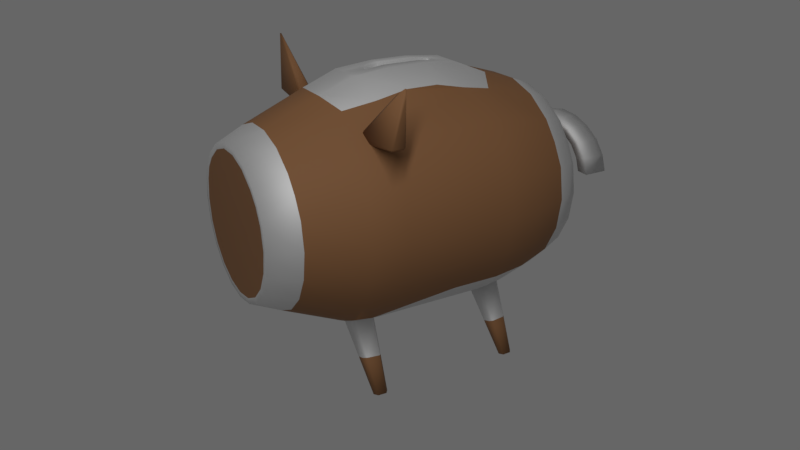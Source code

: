 # Source: Rayman_3_Piggy_Bank.blend  (saved by Blender 2.79.0; exported with 4.5.12 LTS)
import bpy
from mathutils import Matrix  # noqa: F401  (used for matrix-valued properties, if any)

bpy.ops.wm.read_factory_settings(use_empty=True)
scene = bpy.context.scene
scene.name = 'Scene'

# ---- collections
col_collection_1 = bpy.data.collections.new('Collection 1'); scene.collection.children.link(col_collection_1)

# ---- materials (node trees are filled in below, after node groups)
mat_material = bpy.data.materials.new('Material')
mat_material.alpha_threshold = 0.0
mat_material.diffuse_color = (0.3564, 0.2134, 0.1039, 1.0)
mat_material.roughness = 0.5
mat_material_001 = bpy.data.materials.new('Material.001')
mat_material_001.alpha_threshold = 0.0
mat_material_001.diffuse_color = (0.3883, 0.3883, 0.3883, 1.0)
mat_material_001.roughness = 0.5

# ---- material node trees
mat_material.use_nodes = True; mat_material.node_tree.nodes.clear()
_N = mat_material.node_tree.nodes; _L = mat_material.node_tree.links
n0 = _N.new('ShaderNodeOutputMaterial'); n0.name = 'Material Output'; n0.location = (300, 300)
n1 = _N.new('ShaderNodeBsdfPrincipled'); n1.name = 'Principled BSDF'; n1.location = (10, 300)
n1.width = 150
n1.subsurface_method = 'BURLEY'
n1.inputs[0].default_value = (0.2512, 0.1145, 0.04326, 1.0)
n1.inputs[2].default_value = 0.8
n1.inputs[3].default_value = 1.45
n1.inputs[9].default_value = (1.0, 1.0, 1.0)
_L.new(n1.outputs[0], n0.inputs[0])
n0.is_active_output = True
mat_material_001.use_nodes = True; mat_material_001.node_tree.nodes.clear()
_N = mat_material_001.node_tree.nodes; _L = mat_material_001.node_tree.links
n0 = _N.new('ShaderNodeOutputMaterial'); n0.name = 'Material Output'; n0.location = (300, 300)
n1 = _N.new('ShaderNodeBsdfPrincipled'); n1.name = 'Principled BSDF'; n1.location = (10, 300)
n1.width = 150
n1.subsurface_method = 'BURLEY'
n1.inputs[0].default_value = (0.7037, 0.7037, 0.7037, 1.0)
n1.inputs[1].default_value = 0.7523
n1.inputs[2].default_value = 0.7
n1.inputs[3].default_value = 1.45
n1.inputs[9].default_value = (1.0, 1.0, 1.0)
_L.new(n1.outputs[0], n0.inputs[0])
n0.is_active_output = True

# ---- world
world_world_001 = bpy.data.worlds.new('World.001'); scene.world = world_world_001
world_world_001.use_nodes = True; world_world_001.node_tree.nodes.clear()
_N = world_world_001.node_tree.nodes; _L = world_world_001.node_tree.links
n0 = _N.new('ShaderNodeOutputWorld'); n0.name = 'World Output'; n0.location = (300, 300)
n1 = _N.new('ShaderNodeBackground'); n1.name = 'Background'; n1.location = (10, 300)
n1.inputs[0].default_value = (0.1328, 0.1328, 0.1328, 1.0)
_L.new(n1.outputs[0], n0.inputs[0])
n0.is_active_output = True
world_world_001.use_sun_shadow = False
world_world_001.sun_shadow_jitter_overblur = 0.0
world_world_001.cycles.sampling_method = 'MANUAL'
world_world_001.light_settings.ao_factor = 0.5

# ---- cameras
cam_camera = bpy.data.cameras.new('Camera')
cam_camera.clip_end = 100.0
cam_camera.lens = 35.0
cam_camera.sensor_width = 32.0
cam_camera.sensor_height = 18.0
cam_camera.display_size = 2.0
cam_camera.dof.focus_distance = 0.0

# ---- lights
light_lamp_002 = bpy.data.lights.new('Lamp.002', 'AREA')
light_lamp_002.transmission_factor = 0.0
light_lamp_002.cutoff_distance = 30.0
light_lamp_002.energy = 392.7
light_lamp_002.shadow_buffer_clip_start = 1.001
light_lamp_002.shadow_soft_size = 0.879
light_lamp_002.shadow_maximum_resolution = 0.006
light_lamp_002.use_absolute_resolution = True
light_lamp_002.shape = 'RECTANGLE'
light_lamp_002.size = 0.879
light_lamp_002.size_y = 7.344

# ---- meshes
me_plane_001 = bpy.data.meshes.new('Plane.001')
me_plane_001.from_pydata([(0.7001, 0.5391, 0.7687), (0.6826, 0.5571, 0.76), (0.8167, 0.5571, 0.76), (0.7992, 0.5391, 0.7687), (0.6826, 0.6494, 0.7154), (0.7, 0.678, 0.7016), (0.7993, 0.678, 0.7016), (0.8167, 0.6494, 0.7154), (0.6855, 0.999, 0.7608), (0.703, 1.017, 0.7623), (0.7, 0.9962, 0.7431), (0.7496, 1.111, 1.144), (0.7431, 1.107, 1.23), (0.7496, 0.9814, 1.158), (0.7561, 1.107, 1.23), (0.7963, 1.017, 0.7623), (0.8138, 0.999, 0.7608), (0.7993, 0.9962, 0.7431)], [], [(0, 3, 13), (2, 7, 16, 14), (6, 5, 10, 17), (0, 1, 4, 5, 6, 7, 2, 3), (11, 15, 9), (8, 9, 10), (11, 12, 14), (15, 16, 17), (8, 12, 11, 9), (17, 10, 9, 15), (12, 1, 0, 13), (6, 17, 16, 7), (10, 5, 4, 8), (14, 16, 15, 11), (2, 14, 13, 3), (4, 1, 12, 8), (12, 13, 14)])
me_plane_001.polygons.foreach_set('use_smooth', [True] * 17)
me_plane_001.materials.append(mat_material)
me_plane_001.use_remesh_preserve_volume = False
me_plane_001.use_remesh_preserve_attributes = False
me_plane_001.use_mirror_vertex_groups = False
me_plane_001.update()
me_circle_001 = bpy.data.meshes.new('Circle.001')
me_circle_001.from_pydata([(-0.1226, 0.2985, -0.03462), (-0.6947, 0.3997, 0.09567), (-0.6678, 0.3285, 0.2355), (-0.6328, 0.2175, 0.3464), (-0.6045, 0.07774, 0.4176), (-0.5782, -0.07723, 0.4422), (-0.5465, -0.2281, 0.4118), (-0.518, -0.3493, 0.35), (-0.4871, -0.4455, 0.2538), (-0.4546, -0.5073, 0.1326), (-0.421, -0.5286, -0.002516), (-0.1408, 0.2828, -0.136), (-0.162, 0.2374, -0.2283), (-0.1835, 0.1619, -0.3074), (-0.2028, 0.04069, -0.3748), (-0.2307, -0.09369, -0.4026), (-0.2664, -0.2281, -0.3885), (-0.3012, -0.3493, -0.3346), (-0.3415, -0.4455, -0.2463), (-0.3816, -0.5073, -0.1318), (-0.7164, 0.4243, -0.0593), (0.0879, -0.3051, -0.00458), (0.07732, -0.292, 0.08061), (0.06575, -0.2538, 0.1577), (0.05234, -0.1944, 0.2193), (0.03653, -0.1195, 0.2597), (0.01846, -0.02156, 0.2755), (-0.003184, 0.07734, 0.2625), (-0.03308, 0.1666, 0.2195), (-0.06715, 0.2374, 0.1509), (-0.09534, 0.2828, 0.06331), (0.122, 0.2985, -0.03462), (-0.4676, 0.3997, 0.09567), (-0.4408, 0.3285, 0.2355), (-0.4058, 0.2175, 0.3464), (-0.3775, 0.07774, 0.4176), (-0.3512, -0.07723, 0.4422), (-0.3195, -0.2281, 0.4118), (-0.291, -0.3493, 0.35), (-0.2601, -0.4455, 0.2538), (-0.2276, -0.5073, 0.1326), (-0.194, -0.5286, -0.002516), (0.1073, 0.2828, -0.136), (0.08614, 0.2374, -0.2283), (0.06228, 0.1619, -0.3074), (0.03138, 0.04069, -0.3748), (-0.003745, -0.09369, -0.4026), (-0.03945, -0.2281, -0.3885), (-0.0742, -0.3493, -0.3346), (-0.1145, -0.4455, -0.2463), (-0.1547, -0.5073, -0.1318), (-0.4894, 0.4243, -0.0593), (0.3149, -0.3051, -0.00458), (0.3043, -0.292, 0.08061), (0.2927, -0.2538, 0.1577), (0.2793, -0.1944, 0.2193), (0.2635, -0.1195, 0.2597), (0.2455, -0.02156, 0.2755), (0.2207, 0.07734, 0.2625), (0.1943, 0.1666, 0.2195), (0.1703, 0.2374, 0.1509), (0.1477, 0.2828, 0.06331), (-0.1329, 0.2372, -0.01899), (-0.6283, 0.3209, 0.08872), (-0.6061, 0.262, 0.2043), (-0.5772, 0.1703, 0.296), (-0.5538, 0.05469, 0.3549), (-0.5321, -0.07342, 0.3752), (-0.5059, -0.1981, 0.3501), (-0.4823, -0.2983, 0.299), (-0.4567, -0.3779, 0.2195), (-0.4298, -0.4289, 0.1193), (-0.4021, -0.4465, 0.007556), (-0.1582, 0.2242, -0.1028), (-0.1771, 0.1866, -0.1791), (-0.1965, 0.1243, -0.2445), (-0.2217, 0.02406, -0.3002), (-0.2448, -0.08703, -0.3232), (-0.2743, -0.1981, -0.3116), (-0.3031, -0.2983, -0.2669), (-0.3364, -0.3779, -0.194), (-0.3696, -0.4289, -0.09931), (-0.6463, 0.3412, -0.03939), (0.0186, -0.2618, 0.00585), (0.00986, -0.2509, 0.07627), (0.03446, -0.2194, 0.14), (0.02338, -0.1703, 0.191), (0.0103, -0.1083, 0.2244), (-0.004636, -0.0274, 0.2374), (-0.02253, 0.05436, 0.2266), (-0.04724, 0.1281, 0.1911), (-0.07835, 0.1866, 0.1344), (-0.1077, 0.2242, 0.06197), (0.04679, 0.2372, -0.01899), (-0.4406, 0.3209, 0.08872), (-0.4184, 0.262, 0.2043), (-0.3895, 0.1703, 0.296), (-0.3661, 0.05469, 0.3549), (-0.3444, -0.07342, 0.3752), (-0.3182, -0.1981, 0.3501), (-0.2946, -0.2983, 0.299), (-0.2691, -0.3779, 0.2195), (-0.2422, -0.4289, 0.1193), (-0.2145, -0.4465, 0.007556), (0.03466, 0.2242, -0.1028), (0.01715, 0.1866, -0.1791), (-0.002574, 0.1243, -0.2445), (-0.02812, 0.02406, -0.3002), (-0.05716, -0.08703, -0.3232), (-0.08667, -0.1981, -0.3116), (-0.1154, -0.2983, -0.2669), (-0.1487, -0.3779, -0.194), (-0.1819, -0.4289, -0.09931), (-0.4586, 0.3412, -0.03939), (0.2063, -0.2618, 0.00585), (0.1975, -0.2509, 0.07627), (0.1879, -0.2194, 0.14), (0.1769, -0.1703, 0.191), (0.1638, -0.1083, 0.2244), (0.1489, -0.0274, 0.2374), (0.1284, 0.05436, 0.2266), (0.1065, 0.1281, 0.1911), (0.08676, 0.1866, 0.1344), (0.06808, 0.2242, 0.06197)], [], [(25, 56, 57, 26), (11, 42, 43, 12), (26, 57, 58, 27), (12, 43, 44, 13), (27, 58, 59, 28), (13, 44, 45, 14), (28, 59, 60, 29), (14, 45, 46, 15), (1, 32, 51, 20), (29, 60, 61, 30), (15, 46, 47, 16), (2, 33, 32, 1), (21, 52, 53, 22), (16, 47, 48, 17), (3, 34, 33, 2), (30, 61, 31, 0), (17, 48, 49, 18), (4, 35, 34, 3), (18, 49, 50, 19), (5, 36, 35, 4), (0, 31, 42, 11), (6, 37, 36, 5), (19, 50, 41, 10), (7, 38, 37, 6), (22, 53, 54, 23), (8, 39, 38, 7), (23, 54, 55, 24), (9, 40, 39, 8), (24, 55, 56, 25), (10, 41, 40, 9), (87, 88, 119, 118), (73, 74, 105, 104), (88, 89, 120, 119), (74, 75, 106, 105), (89, 90, 121, 120), (75, 76, 107, 106), (90, 91, 122, 121), (76, 77, 108, 107), (63, 82, 113, 94), (91, 92, 123, 122), (77, 78, 109, 108), (64, 63, 94, 95), (83, 84, 115, 114), (78, 79, 110, 109), (65, 64, 95, 96), (92, 62, 93, 123), (79, 80, 111, 110), (66, 65, 96, 97), (80, 81, 112, 111), (67, 66, 97, 98), (62, 73, 104, 93), (68, 67, 98, 99), (81, 72, 103, 112), (69, 68, 99, 100), (84, 85, 116, 115), (70, 69, 100, 101), (85, 86, 117, 116), (71, 70, 101, 102), (86, 87, 118, 117), (72, 71, 102, 103), (55, 54, 116, 117), (27, 28, 90, 89), (56, 55, 117, 118), (28, 29, 91, 90), (1, 20, 82, 63), (57, 56, 118, 119), (29, 30, 92, 91), (2, 1, 63, 64), (58, 57, 119, 120), (21, 22, 84, 83), (3, 2, 64, 65), (59, 58, 120, 121), (30, 0, 62, 92), (4, 3, 65, 66), (60, 59, 121, 122), (51, 32, 94, 113), (5, 4, 66, 67), (61, 60, 122, 123), (32, 33, 95, 94), (6, 5, 67, 68), (53, 52, 114, 115), (33, 34, 96, 95), (7, 6, 68, 69), (31, 61, 123, 93), (34, 35, 97, 96), (8, 7, 69, 70), (35, 36, 98, 97), (9, 8, 70, 71), (36, 37, 99, 98), (10, 9, 71, 72), (37, 38, 100, 99), (11, 12, 74, 73), (38, 39, 101, 100), (12, 13, 75, 74), (39, 40, 102, 101), (13, 14, 76, 75), (40, 41, 103, 102), (14, 15, 77, 76), (43, 42, 104, 105), (15, 16, 78, 77), (44, 43, 105, 106), (16, 17, 79, 78), (45, 44, 106, 107), (17, 18, 80, 79), (46, 45, 107, 108), (18, 19, 81, 80), (20, 51, 113, 82), (47, 46, 108, 109), (0, 11, 73, 62), (48, 47, 109, 110), (19, 10, 72, 81), (49, 48, 110, 111), (22, 23, 85, 84), (50, 49, 111, 112), (23, 24, 86, 85), (42, 31, 93, 104), (24, 25, 87, 86), (41, 50, 112, 103), (25, 26, 88, 87), (52, 21, 83, 114), (54, 53, 115, 116), (26, 27, 89, 88)])
me_circle_001.polygons.foreach_set('use_smooth', [True] * 122)
me_circle_001.materials.append(mat_material_001)
me_circle_001.use_remesh_preserve_volume = False
me_circle_001.use_remesh_preserve_attributes = False
me_circle_001.use_mirror_vertex_groups = False
me_circle_001.update()
me_circle = bpy.data.meshes.new('Circle')
me_circle.from_pydata([(-0.7786, -1.0, -5.96e-08), (-0.7786, -0.9511, 0.309), (-0.7786, -0.719, 0.6895), (-0.7786, 0.6951, 0.7054), (-0.7786, 0.9511, 0.309), (-0.7786, 1.0, -3.874e-07), (-0.7786, 0.9511, -0.309), (-0.7786, 0.809, -0.5878), (-0.7786, -1.259e-06, -1.0), (-0.7786, -0.809, -0.5878), (-0.7786, -0.9511, -0.309), (0.7882, -1.0, -5.96e-08), (0.708, -0.9511, 0.309), (0.708, -0.719, 0.6895), (0.708, 0.6951, 0.7054), (0.7882, 0.9511, 0.309), (0.7882, 1.0, -3.874e-07), (0.7882, 0.9511, -0.309), (0.7882, 0.809, -0.5878), (0.7882, -6.724e-07, -1.0), (0.7882, -0.809, -0.5878), (0.7882, -0.9511, -0.309), (1.248, -0.7833, 0.0), (1.248, -0.745, 0.2421), (1.248, -0.5641, 0.538), (1.248, 0.5437, 0.5505), (1.248, 0.745, 0.2421), (1.248, 0.7833, -2.682e-07), (1.248, 0.745, -0.2421), (1.248, 0.6337, -0.4604), (1.248, 0.4604, -0.6337), (1.248, 0.2421, -0.745), (1.248, -3.628e-07, -0.7833), (1.248, -0.2421, -0.745), (1.248, -0.4604, -0.6337), (1.248, -0.6337, -0.4604), (1.248, -0.745, -0.2421), (1.506, -0.6646, 2.98e-08), (1.506, -0.632, 0.2054), (1.506, -0.4791, 0.455), (1.506, 0.4606, 0.4656), (1.506, 0.632, 0.2054), (1.506, 0.6646, -1.788e-07), (1.506, 0.632, -0.2054), (1.506, 0.5376, -0.3906), (1.506, 0.3906, -0.5376), (1.506, 0.2054, -0.632), (1.506, -1.902e-07, -0.6646), (1.506, -0.2054, -0.632), (1.506, -0.3906, -0.5376), (1.506, -0.5376, -0.3906), (1.506, -0.632, -0.2054), (-1.088, -0.9058, -5.96e-08), (-1.088, -0.8615, 0.2799), (-1.088, -0.6517, 0.6237), (-1.088, 0.6293, 0.6381), (-1.088, 0.8615, 0.2799), (-1.088, 0.9058, -3.576e-07), (-1.088, 0.8615, -0.2799), (-1.088, 0.7328, -0.5324), (-1.088, 0.5324, -0.7328), (-1.088, 0.2799, -0.8615), (-1.088, -1.326e-06, -0.9058), (-1.088, -0.2799, -0.8615), (-1.088, -0.5324, -0.7328), (-1.088, -0.7328, -0.5324), (-1.088, -0.8615, -0.2799), (-1.287, -0.8257, -5.96e-08), (-1.287, -0.7853, 0.2552), (-1.287, -0.5944, 0.5677), (-1.287, 0.5733, 0.5808), (-1.287, 0.7853, 0.2552), (-1.287, 0.8257, -3.278e-07), (-1.287, 0.7853, -0.2552), (-1.287, 0.668, -0.4854), (-1.287, 0.4854, -0.668), (-1.287, 0.2552, -0.7853), (-1.287, -1.349e-06, -0.8257), (-1.287, -0.2552, -0.7853), (-1.287, -0.4854, -0.668), (-1.287, -0.668, -0.4854), (-1.287, -0.7853, -0.2552), (0.4936, 0.9846, 0.3199), (-0.484, 0.9846, 0.3199), (-0.484, -0.9846, 0.3199), (0.4134, -0.9846, 0.3199), (0.4134, -0.7442, 0.7142), (-0.484, -0.7442, 0.7142), (0.4936, 1.035, -3.874e-07), (-0.484, 1.035, -3.874e-07), (-0.0655, -0.8376, -0.6085), (-0.484, -0.8376, -0.6085), (0.4936, 0.9846, -0.3199), (-0.484, 0.9846, -0.3199), (0.4936, -0.9846, -0.3199), (-0.484, -0.9846, -0.3199), (-0.06551, 0.8376, -0.6085), (-0.484, 0.8376, -0.6085), (0.4936, -1.035, -5.96e-08), (-0.484, -1.035, -5.96e-08), (0.4134, 0.7198, 0.7306), (-0.484, 0.7198, 0.7306), (0.4936, -8.061e-07, -1.035), (-0.484, -1.172e-06, -1.035), (-1.287, -0.6899, 0.2242), (-1.287, -0.7254, -5.96e-08), (-1.287, -0.5227, 0.4976), (-1.287, -0.3406, 0.633), (-1.287, -0.1255, 0.7056), (-1.287, 0.1015, 0.7081), (-1.287, 0.3181, 0.6404), (-1.287, 0.5032, 0.5091), (-1.287, 0.6899, 0.2242), (-1.287, 0.7254, -2.98e-07), (-1.287, 0.6899, -0.2242), (-1.287, 0.5869, -0.4264), (-1.287, 0.4264, -0.5869), (-1.287, 0.2242, -0.6899), (-1.287, -1.279e-06, -0.7254), (-1.287, -0.2242, -0.6899), (-1.287, -0.4264, -0.5869), (-1.287, -0.5869, -0.4264), (-1.287, -0.6899, -0.2242), (1.506, -0.5871, 0.1908), (1.506, -0.6173, 2.98e-08), (1.506, -0.4454, 0.422), (1.506, -0.2904, 0.5372), (1.506, -0.1074, 0.599), (1.506, 0.08574, 0.6011), (1.506, 0.2701, 0.5435), (1.506, 0.4276, 0.4318), (1.506, 0.5871, 0.1908), (1.506, 0.6173, -1.788e-07), (1.506, 0.5871, -0.1908), (1.506, 0.4994, -0.3628), (1.506, 0.3628, -0.4994), (1.506, 0.1908, -0.5871), (1.506, -1.576e-07, -0.6173), (1.506, -0.1908, -0.5871), (1.506, -0.3628, -0.4994), (1.506, -0.4994, -0.3628), (1.506, -0.5871, -0.1908), (-0.6827, -0.3633, 0.8697), (-0.7786, -0.1715, 0.9763), (-0.7786, 0.1414, 0.9798), (-0.6827, 0.3353, 0.893), (0.6922, -0.3633, 0.8697), (0.7882, -0.1715, 0.9763), (0.7882, 0.1414, 0.9798), (0.6922, 0.3353, 0.893), (1.248, -0.3674, 0.6843), (1.248, -0.1352, 0.7627), (1.248, 0.1099, 0.7654), (1.248, 0.3438, 0.6923), (1.506, -0.3123, 0.5791), (1.506, -0.1153, 0.6456), (1.506, 0.09261, 0.6479), (1.506, 0.2911, 0.5859), (-1.088, -0.4243, 0.7928), (-1.088, -0.1557, 0.8834), (-1.088, 0.1277, 0.8866), (-1.088, 0.3982, 0.8021), (-1.287, -0.3871, 0.7219), (-1.287, -0.1423, 0.8045), (-1.287, 0.116, 0.8074), (-1.287, 0.3626, 0.7303), (0.4101, -0.3996, 0.9394), (-0.4006, -0.3996, 0.9394), (0.4936, -0.1645, 1.099), (-0.484, -0.1645, 1.099), (0.4936, 0.1593, 1.102), (-0.484, 0.1593, 1.102), (0.4101, 0.38, 0.9481), (-0.4006, 0.38, 0.9481), (0.1427, -0.3986, 1.001), (-0.1331, -0.3986, 1.001), (0.1677, -0.1595, 1.133), (-0.1581, -0.1595, 1.133), (0.1677, 0.1644, 1.137), (-0.1581, 0.1644, 1.137), (0.1427, 0.397, 1.009), (-0.1331, 0.397, 1.009), (-0.484, -0.05658, 1.1), (-0.484, 0.05138, 1.101), (0.4936, -0.05658, 1.1), (0.4936, 0.05138, 1.101), (-0.1581, -0.05152, 1.134), (-0.1581, 0.05645, 1.136), (0.1677, -0.05152, 1.134), (0.1677, 0.05645, 1.136), (-0.3211, 0.05391, 1.118), (-0.3211, -0.05405, 1.117), (0.3306, 0.05391, 1.118), (0.3306, -0.05405, 1.117), (-0.1581, -0.05073, 1.064), (-0.1581, 0.05724, 1.065), (0.1677, -0.05073, 1.064), (0.1677, 0.05724, 1.065), (-0.3211, 0.0547, 1.048), (-0.3211, -0.05326, 1.047), (0.3306, 0.0547, 1.048), (0.3306, -0.05326, 1.047), (1.506, 0.5583, 0.3502), (1.506, 0.5193, 0.326), (1.248, 0.6563, 0.411), (0.7481, 0.835, 0.5219), (0.4535, 0.8642, 0.54), (-0.484, 0.8642, 0.54), (-0.7786, 0.835, 0.5219), (-1.088, 0.7573, 0.4737), (-1.287, 0.6913, 0.4327), (-1.287, 0.6085, 0.3813), (1.506, -0.5755, 0.3389), (1.248, -0.6744, 0.3988), (1.506, -0.5361, 0.3151), (0.708, -0.8549, 0.508), (0.4134, -0.8844, 0.5258), (-0.484, -0.8844, 0.5258), (-0.7786, -0.8549, 0.508), (-1.088, -0.7765, 0.4605), (-1.287, -0.7098, 0.4201), (-1.287, -0.6262, 0.3696), (-0.7048, 0.5464, -0.8399), (-0.7302, 0.5189, -0.8506), (-0.7545, 0.5437, -0.8304), (-0.734, 0.5653, -0.8179), (-0.7302, 0.3839, -0.9193), (-0.7049, 0.3584, -0.9357), (-0.734, 0.3294, -0.9381), (-0.7545, 0.3522, -0.928), (-0.7049, -0.3584, -0.9357), (-0.7302, -0.3839, -0.9193), (-0.7545, -0.3522, -0.928), (-0.734, -0.3294, -0.9381), (-0.7302, -0.5189, -0.8506), (-0.7048, -0.5464, -0.8399), (-0.734, -0.5653, -0.8179), (-0.7545, -0.5438, -0.8304), (0.7397, 0.5189, -0.8506), (0.7144, 0.5464, -0.8399), (0.7435, 0.5653, -0.8179), (0.7632, 0.5407, -0.8281), (0.7144, 0.3584, -0.9357), (0.7397, 0.3839, -0.9193), (0.7632, 0.3521, -0.9241), (0.7435, 0.3294, -0.9381), (0.7397, -0.3839, -0.9193), (0.7144, -0.3584, -0.9357), (0.7435, -0.3294, -0.9381), (0.7632, -0.3521, -0.9241), (0.7144, -0.5464, -0.8399), (0.7397, -0.5189, -0.8506), (0.7632, -0.5407, -0.828), (0.7435, -0.5653, -0.8179), (-0.5324, -0.3914, -0.9418), (-0.5574, -0.3638, -0.9525), (-0.5287, -0.3369, -0.9615), (-0.5073, -0.3648, -0.9554), (0.567, -0.3638, -0.9525), (0.542, -0.3914, -0.9418), (0.5169, -0.3648, -0.9554), (0.5383, -0.3369, -0.9615), (0.542, -0.5328, -0.8697), (0.567, -0.5567, -0.8542), (0.5383, -0.5798, -0.8377), (0.5169, -0.5585, -0.8566), (-0.5574, -0.5567, -0.8542), (-0.5324, -0.5328, -0.8697), (-0.5073, -0.5585, -0.8566), (-0.5287, -0.5798, -0.8377), (0.567, 0.5567, -0.8542), (0.542, 0.5328, -0.8697), (0.5169, 0.5585, -0.8566), (0.5383, 0.5798, -0.8377), (-0.5324, 0.5328, -0.8697), (-0.5574, 0.5567, -0.8542), (-0.5287, 0.5798, -0.8377), (-0.5073, 0.5585, -0.8566), (0.542, 0.3914, -0.9418), (0.567, 0.3638, -0.9525), (0.5383, 0.3369, -0.9615), (0.5169, 0.3648, -0.9554), (-0.5574, 0.3638, -0.9525), (-0.5324, 0.3914, -0.9418), (-0.5073, 0.3648, -0.9554), (-0.5287, 0.3369, -0.9615), (-0.6686, 0.7755, -1.412), (-0.6937, 0.8131, -1.412), (-0.6937, 0.8191, -1.412), (-0.6686, 0.8529, -1.412), (-0.6686, -0.8529, -1.412), (-0.6937, -0.8191, -1.412), (-0.6937, -0.8131, -1.412), (-0.6686, -0.7755, -1.412), (0.7033, 0.8131, -1.412), (0.6781, 0.7755, -1.412), (0.6781, 0.8529, -1.412), (0.7033, 0.8191, -1.412), (0.7033, -0.8191, -1.412), (0.6781, -0.8529, -1.412), (0.6781, -0.7755, -1.412), (0.7033, -0.8131, -1.412), (0.5784, -0.8168, -1.412), (0.6036, -0.7773, -1.412), (-0.5688, -0.8247, -1.412), (-0.594, -0.8563, -1.412), (-0.594, 0.8563, -1.412), (-0.5688, 0.8247, -1.412), (-0.5688, 0.8168, -1.412), (-0.594, 0.7773, -1.412), (-0.594, -0.7773, -1.412), (-0.5688, -0.8168, -1.412), (0.6035, -0.8563, -1.412), (0.5784, -0.8247, -1.412), (0.5784, 0.8247, -1.412), (0.6035, 0.8563, -1.412), (0.6036, 0.7773, -1.412), (0.5784, 0.8168, -1.412), (0.5853, 0.5705, -1.182), (0.5602, 0.6007, -1.173), (0.6963, 0.567, -1.174), (0.7215, 0.5953, -1.162), (0.7215, 0.6707, -1.135), (0.6962, 0.6997, -1.126), (0.5602, 0.6806, -1.144), (0.5852, 0.7065, -1.133), (-0.5757, 0.7065, -1.133), (-0.5506, 0.6806, -1.144), (-0.6867, 0.6997, -1.126), (-0.712, 0.6707, -1.135), (-0.5506, 0.6007, -1.173), (-0.5757, 0.5705, -1.182), (-0.6867, 0.567, -1.174), (-0.712, 0.5953, -1.162), (-0.5757, -0.5705, -1.182), (-0.5506, -0.6007, -1.173), (-0.6867, -0.567, -1.174), (-0.712, -0.5953, -1.162), (-0.6867, -0.6997, -1.126), (-0.712, -0.6708, -1.135), (-0.5757, -0.7065, -1.133), (-0.5506, -0.6806, -1.144), (0.5602, -0.6007, -1.173), (0.5853, -0.5705, -1.182), (0.5602, -0.6806, -1.144), (0.5852, -0.7065, -1.133), (0.7215, -0.6707, -1.135), (0.6962, -0.6997, -1.126), (0.7215, -0.5953, -1.162), (0.6963, -0.567, -1.174)], [], [(344, 342, 302, 313), (88, 82, 15, 16), (268, 267, 254, 257, 260, 259, 262, 265), (92, 88, 16, 17), (94, 90, 20, 21), (96, 92, 17, 18), (98, 94, 21, 11), (270, 239, 323, 325), (343, 349, 300, 303), (249, 248, 19, 32, 33), (85, 98, 11, 12), (252, 251, 246, 249, 33, 34), (23, 22, 37, 38), (21, 20, 35, 36), (18, 17, 28, 29), (11, 21, 36, 22), (238, 243, 321, 322), (270, 273, 96, 18, 240, 239), (242, 279, 318, 320), (12, 11, 22, 23), (246, 251, 346, 348), (258, 247, 349, 343), (16, 15, 26, 27), (250, 263, 345, 347), (17, 16, 27, 28), (47, 46, 136, 137), (33, 32, 47, 48), (34, 33, 48, 49), (27, 26, 41, 42), (35, 34, 49, 50), (28, 27, 42, 43), (36, 35, 50, 51), (29, 28, 43, 44), (22, 36, 51, 37), (30, 29, 44, 45), (31, 30, 45, 46), (32, 31, 46, 47), (63, 64, 79, 78), (8, 233, 232, 63, 62), (4, 5, 57, 56), (241, 240, 18, 29, 30), (5, 6, 58, 57), (9, 10, 66, 65), (6, 7, 59, 58), (10, 0, 52, 66), (226, 223, 329, 333), (222, 275, 326, 328), (230, 233, 8, 103, 256, 255), (0, 1, 53, 52), (230, 255, 334, 336), (56, 57, 72, 71), (64, 65, 80, 79), (57, 58, 73, 72), (65, 66, 81, 80), (58, 59, 74, 73), (66, 52, 67, 81), (59, 60, 75, 74), (60, 61, 76, 75), (61, 62, 77, 76), (52, 53, 68, 67), (62, 63, 78, 77), (232, 231, 234, 237, 64, 63), (254, 267, 341, 335), (1, 0, 99, 84), (84, 99, 98, 85), (282, 227, 332, 331), (333, 329, 288, 287), (335, 341, 304, 311), (278, 271, 324, 319), (224, 223, 226, 229, 61, 60), (284, 283, 274, 277, 272, 271, 278, 281), (0, 10, 95, 99), (99, 95, 94, 98), (7, 6, 93, 97), (97, 93, 92, 96), (10, 9, 91, 95), (95, 91, 90, 94), (6, 5, 89, 93), (93, 89, 88, 92), (266, 235, 338, 340), (277, 276, 97, 96, 273, 272), (5, 4, 83, 89), (89, 83, 82, 88), (322, 321, 294, 297), (257, 256, 103, 102, 261, 260), (78, 79, 120, 119), (71, 72, 113, 112), (79, 80, 121, 120), (72, 73, 114, 113), (80, 81, 122, 121), (73, 74, 115, 114), (81, 67, 105, 122), (74, 75, 116, 115), (75, 76, 117, 116), (76, 77, 118, 117), (67, 68, 104, 105), (77, 78, 119, 118), (38, 37, 124, 123), (48, 47, 137, 138), (49, 48, 138, 139), (42, 41, 131, 132), (50, 49, 139, 140), (43, 42, 132, 133), (51, 50, 140, 141), (44, 43, 133, 134), (37, 51, 141, 124), (45, 44, 134, 135), (46, 45, 135, 136), (347, 345, 312, 299), (320, 318, 316, 295), (331, 332, 286, 309), (340, 338, 290, 305), (336, 334, 310, 293), (348, 346, 298, 301), (290, 291, 292, 293, 310, 311, 304, 305), (325, 323, 296, 315), (339, 337, 292, 291), (316, 317, 314, 315, 296, 297, 294, 295), (319, 324, 314, 317), (328, 326, 306, 289), (327, 330, 308, 307), (286, 287, 288, 289, 306, 307, 308, 309), (312, 313, 302, 303, 300, 301, 298, 299), (19, 245, 244, 31, 32), (274, 283, 330, 327), (244, 243, 238, 241, 30, 31), (102, 280, 279, 242, 245, 19), (8, 228, 227, 282, 285, 103), (229, 228, 8, 62, 61), (103, 285, 284, 281, 280, 102), (7, 225, 224, 60, 59), (262, 259, 342, 344), (9, 236, 235, 266, 269, 91), (237, 236, 9, 65, 64), (234, 231, 337, 339), (90, 264, 263, 250, 253, 20), (91, 269, 268, 265, 264, 90), (258, 261, 102, 19, 248, 247), (20, 253, 252, 34, 35), (213, 212, 39, 24), (212, 214, 125, 39), (215, 213, 24, 13), (216, 215, 13, 86), (217, 216, 86, 87), (218, 217, 87, 2), (219, 218, 2, 54), (220, 219, 54, 69), (221, 220, 69, 106), (202, 203, 131, 41), (204, 202, 41, 26), (205, 204, 26, 15), (206, 205, 15, 82), (207, 206, 82, 83), (208, 207, 83, 4), (209, 208, 4, 56), (210, 209, 56, 71), (211, 210, 71, 112), (166, 86, 13, 146), (168, 166, 146, 147), (170, 185, 184, 168, 147, 148), (172, 170, 148, 149), (100, 172, 149, 14), (147, 146, 150, 151), (148, 147, 151, 152), (149, 148, 152, 153), (14, 149, 153, 25), (146, 13, 24, 150), (150, 24, 39, 154), (151, 150, 154, 155), (152, 151, 155, 156), (153, 152, 156, 157), (25, 153, 157, 40), (2, 142, 158, 54), (142, 143, 159, 158), (143, 144, 160, 159), (144, 145, 161, 160), (145, 3, 55, 161), (54, 158, 162, 69), (158, 159, 163, 162), (159, 160, 164, 163), (160, 161, 165, 164), (161, 55, 70, 165), (3, 145, 173, 101), (101, 173, 181, 180, 172, 100), (145, 144, 171, 173), (180, 178, 170, 172), (144, 143, 169, 182, 183, 171), (188, 176, 168, 184, 193), (143, 142, 167, 169), (176, 174, 166, 168), (142, 2, 87, 167), (167, 87, 86, 166, 174, 175), (169, 167, 175, 177), (177, 175, 174, 176), (182, 169, 177, 186, 191), (186, 177, 176, 188), (173, 171, 179, 181), (181, 179, 178, 180), (179, 187, 189, 178), (193, 192, 200, 201), (171, 183, 190, 187, 179), (186, 188, 196, 194), (178, 189, 192, 185, 170), (192, 193, 184, 185), (191, 186, 194, 199), (183, 182, 191, 190), (195, 194, 196, 197), (198, 199, 194, 195), (197, 196, 201, 200), (192, 189, 197, 200), (187, 190, 198, 195), (190, 191, 199, 198), (189, 187, 195, 197), (188, 193, 201, 196), (69, 162, 107, 106), (162, 163, 108, 107), (163, 164, 109, 108), (164, 165, 110, 109), (165, 70, 111, 110), (154, 39, 125, 126), (155, 154, 126, 127), (156, 155, 127, 128), (157, 156, 128, 129), (40, 157, 129, 130), (123, 124, 141, 140, 139, 138, 137, 136, 135, 134, 133, 132, 131, 203, 130, 129, 128, 127, 126, 125, 214), (104, 221, 106, 107, 108, 109, 110, 111, 211, 112, 113, 114, 115, 116, 117, 118, 119, 120, 121, 122, 105), (111, 70, 210, 211), (70, 55, 209, 210), (55, 3, 208, 209), (3, 101, 207, 208), (101, 100, 206, 207), (100, 14, 205, 206), (14, 25, 204, 205), (25, 40, 202, 204), (40, 130, 203, 202), (104, 68, 220, 221), (68, 53, 219, 220), (53, 1, 218, 219), (1, 84, 217, 218), (84, 85, 216, 217), (85, 12, 215, 216), (12, 23, 213, 215), (38, 123, 214, 212), (23, 38, 212, 213), (222, 223, 224, 225), (226, 227, 228, 229), (230, 231, 232, 233), (234, 235, 236, 237), (238, 239, 240, 241), (242, 243, 244, 245), (246, 247, 248, 249), (250, 251, 252, 253), (254, 255, 256, 257), (258, 259, 260, 261), (262, 263, 264, 265), (266, 267, 268, 269), (270, 271, 272, 273), (274, 275, 276, 277), (278, 279, 280, 281), (282, 283, 284, 285), (335, 311, 310, 334), (337, 231, 230, 336), (343, 303, 302, 342), (345, 263, 262, 344), (347, 299, 298, 346), (349, 247, 246, 348), (339, 291, 290, 338), (341, 267, 266, 340), (319, 317, 316, 318), (321, 243, 242, 320), (327, 307, 306, 326), (329, 223, 222, 328), (323, 239, 238, 322), (331, 309, 308, 330), (325, 315, 314, 324), (333, 287, 286, 332), (278, 319, 318, 279), (294, 321, 320, 295), (296, 323, 322, 297), (270, 325, 324, 271), (274, 327, 326, 275), (288, 329, 328, 289), (282, 331, 330, 283), (226, 333, 332, 227), (254, 335, 334, 255), (292, 337, 336, 293), (234, 339, 338, 235), (304, 341, 340, 305), (258, 343, 342, 259), (312, 345, 344, 313), (250, 347, 346, 251), (300, 349, 348, 301), (222, 225, 7, 97, 276, 275)])
me_circle.polygons.foreach_set('use_smooth', [True] * 293)
me_circle.polygons.foreach_set('material_index', [0, 0, 1, 0, 0, 0, 0, 1, 0, 0, 0, 0, 1, 0, 0, 0, 1, 0, 1, 0, 1, 1, 0, 1, 0, 1, 1, 1, 1, 1, 1, 1, 1, 1, 1, 1, 1, 1, 1, 0, 0, 0, 0, 0, 0, 1, 1, 1, 0, 1, 1, 1, 1, 1, 1, 1, 1, 1, 1, 1, 1, 1, 1, 0, 0, 1, 0, 0, 1, 1, 1, 0, 0, 0, 0, 0, 0, 0, 0, 1, 1, 0, 0, 0, 1, 1, 1, 1, 1, 1, 1, 1, 1, 1, 1, 1, 1, 1, 1, 1, 1, 1, 1, 1, 1, 1, 1, 1, 0, 0, 0, 0, 0, 0, 0, 0, 0, 0, 0, 0, 0, 0, 0, 0, 1, 0, 1, 1, 1, 1, 1, 1, 1, 1, 1, 0, 1, 1, 0, 1, 1, 0, 0, 0, 0, 0, 1, 1, 1, 1, 0, 0, 0, 0, 0, 1, 1, 0, 1, 1, 1, 0, 0, 0, 0, 0, 0, 1, 1, 1, 1, 1, 0, 0, 0, 0, 0, 1, 1, 1, 1, 1, 0, 0, 1, 1, 1, 1, 1, 1, 0, 0, 1, 1, 1, 1, 1, 1, 1, 1, 1, 1, 1, 1, 1, 1, 1, 1, 1, 1, 1, 1, 1, 1, 1, 1, 1, 1, 1, 1, 1, 1, 1, 1, 0, 0, 1, 1, 0, 0, 0, 0, 0, 1, 1, 1, 1, 0, 0, 0, 0, 0, 1, 1, 1, 1, 1, 1, 0, 0, 0, 0, 1, 1, 1, 1, 1, 1, 1, 1, 0, 1, 0, 1, 0, 1, 0, 1, 0, 1, 0, 1, 1, 0, 0, 0, 1, 0, 0, 1, 1, 0, 1, 1, 1, 0, 1, 0, 1, 0, 1, 0, 1])
me_circle.materials.append(mat_material)
me_circle.materials.append(mat_material_001)
me_circle.use_remesh_preserve_volume = False
me_circle.use_remesh_preserve_attributes = False
me_circle.use_mirror_vertex_groups = False
me_circle.update()

# ---- objects
ob_plane = bpy.data.objects.new('Plane', me_plane_001)
ob_circle_001 = bpy.data.objects.new('Circle.001', me_circle_001)
ob_circle = bpy.data.objects.new('Circle', me_circle)
ob_lamp = bpy.data.objects.new('Lamp', light_lamp_002)
ob_camera = bpy.data.objects.new('Camera', cam_camera)

# ---- transforms, parenting, visibility, modifiers, constraints
ob_plane.location = (-0.1425, 0.0, 0.0)
ob_plane.lineart.crease_threshold = 0.0
_m = ob_plane.modifiers.new('Mirror', 'MIRROR')
_m.use_axis = (False, True, False)
ob_circle_001.location = (-1.257, -6.486e-08, -2.086e-08)
ob_circle_001.lineart.crease_threshold = 0.0
ob_circle.location = (0.03438, 3.539e-07, 0.0)
ob_circle.lineart.crease_threshold = 0.0
ob_lamp.location = (4.05, 5.485, 7.144)
ob_lamp.rotation_euler = (0.8284, 0.05522, 2.357)
ob_lamp.lock_rotations_4d = False
ob_lamp.empty_display_type = 'ARROWS'
ob_lamp.color = (0.0, 0.0, 0.0, 0.0)
ob_lamp.lineart.crease_threshold = 0.0
ob_camera.location = (3.586, 6.212, 2.792)
ob_camera.rotation_euler = (1.158, -4.259e-05, 2.62)
ob_camera.lineart.crease_threshold = 0.0

# ---- collection membership
col_collection_1.objects.link(ob_plane)
col_collection_1.objects.link(ob_circle_001)
col_collection_1.objects.link(ob_circle)
col_collection_1.objects.link(ob_lamp)
col_collection_1.objects.link(ob_camera)

# ---- scene / render settings (as saved in the file)
scene.camera = ob_camera
scene.frame_start = 1; scene.frame_end = 250; scene.frame_set(1)
scene.render.engine = 'CYCLES'
scene.render.image_settings.file_format = 'FFMPEG'
scene.render.image_settings.color_mode = 'RGB'
scene.render.fps = 30
scene.render.dither_intensity = 0.0
scene.render.film_transparent = True
scene.render.use_overwrite = False
scene.cycles.use_denoising = False
scene.cycles.samples = 128
scene.cycles.sampling_pattern = 'TABULATED_SOBOL'
scene.cycles.use_adaptive_sampling = False
scene.cycles.use_light_tree = False
scene.cycles.blur_glossy = 0.0
scene.cycles.sample_clamp_indirect = 0.0
scene.view_settings.view_transform = 'Standard'
bpy.context.view_layer.update()
